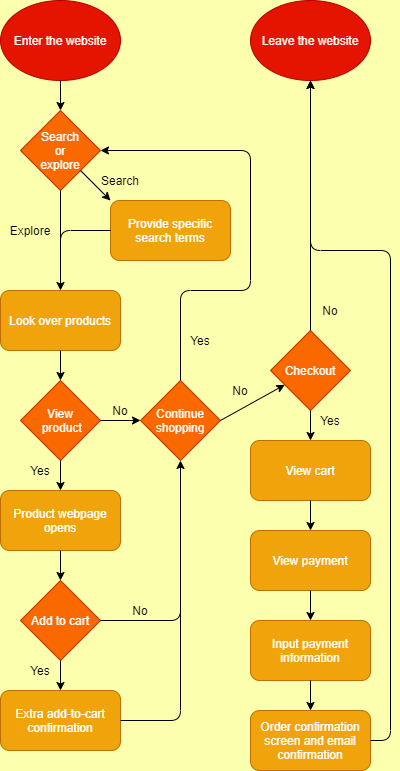

The diagram above was exported from draw.io. Its source (the exported page's mxGraphModel, read from the mxfile embedded in the PNG):
<mxGraphModel dx="1056" dy="625" grid="1" gridSize="10" guides="1" tooltips="1" connect="1" arrows="1" fold="1" page="1" pageScale="1" pageWidth="850" pageHeight="1100" background="#FCFFAD" math="0" shadow="0">
  <root>
    <mxCell id="0" />
    <mxCell id="1" parent="0" />
    <mxCell id="2" value="Enter the website" style="ellipse;whiteSpace=wrap;html=1;fontFamily=Helvetica;fillColor=#e51400;strokeColor=#B20000;fontColor=#ffffff;" vertex="1" parent="1">
      <mxGeometry x="10" y="10" width="120" height="80" as="geometry" />
    </mxCell>
    <mxCell id="4" value="Search&lt;br&gt;or&lt;br&gt;explore" style="rhombus;whiteSpace=wrap;html=1;fontFamily=Helvetica;fillColor=#fa6800;strokeColor=#C73500;fontColor=#ffffff;" vertex="1" parent="1">
      <mxGeometry x="30" y="120" width="80" height="80" as="geometry" />
    </mxCell>
    <mxCell id="6" value="" style="endArrow=classic;html=1;fontFamily=Helvetica;exitX=0.5;exitY=1;exitDx=0;exitDy=0;entryX=0.5;entryY=0;entryDx=0;entryDy=0;" edge="1" parent="1" source="2" target="4">
      <mxGeometry width="50" height="50" relative="1" as="geometry">
        <mxPoint x="110" y="200" as="sourcePoint" />
        <mxPoint x="160" y="150" as="targetPoint" />
        <Array as="points" />
      </mxGeometry>
    </mxCell>
    <mxCell id="7" value="Provide specific search terms" style="rounded=1;whiteSpace=wrap;html=1;fontFamily=Helvetica;fillColor=#f0a30a;strokeColor=#BD7000;fontColor=#ffffff;" vertex="1" parent="1">
      <mxGeometry x="120" y="210" width="120" height="60" as="geometry" />
    </mxCell>
    <mxCell id="10" value="" style="endArrow=classic;html=1;fontFamily=Helvetica;exitX=1;exitY=1;exitDx=0;exitDy=0;entryX=0;entryY=0;entryDx=0;entryDy=0;" edge="1" parent="1" source="4" target="7">
      <mxGeometry width="50" height="50" relative="1" as="geometry">
        <mxPoint x="110" y="170" as="sourcePoint" />
        <mxPoint x="160" y="120" as="targetPoint" />
      </mxGeometry>
    </mxCell>
    <mxCell id="11" value="Look over products" style="rounded=1;whiteSpace=wrap;html=1;fontFamily=Helvetica;fillColor=#f0a30a;strokeColor=#BD7000;fontColor=#ffffff;" vertex="1" parent="1">
      <mxGeometry x="10" y="300" width="120" height="60" as="geometry" />
    </mxCell>
    <mxCell id="12" value="" style="endArrow=classic;html=1;fontFamily=Helvetica;exitX=0.5;exitY=1;exitDx=0;exitDy=0;entryX=0.5;entryY=0;entryDx=0;entryDy=0;" edge="1" parent="1" source="4" target="11">
      <mxGeometry width="50" height="50" relative="1" as="geometry">
        <mxPoint x="110" y="290" as="sourcePoint" />
        <mxPoint x="160" y="240" as="targetPoint" />
      </mxGeometry>
    </mxCell>
    <mxCell id="14" value="View&lt;br&gt;&amp;nbsp;product" style="rhombus;whiteSpace=wrap;html=1;fontFamily=Helvetica;fillColor=#fa6800;strokeColor=#C73500;fontColor=#ffffff;" vertex="1" parent="1">
      <mxGeometry x="30" y="390" width="80" height="80" as="geometry" />
    </mxCell>
    <mxCell id="15" value="" style="endArrow=classic;html=1;fontFamily=Helvetica;exitX=0.5;exitY=1;exitDx=0;exitDy=0;entryX=0.5;entryY=0;entryDx=0;entryDy=0;" edge="1" parent="1" source="11" target="14">
      <mxGeometry width="50" height="50" relative="1" as="geometry">
        <mxPoint x="140" y="350" as="sourcePoint" />
        <mxPoint x="190" y="300" as="targetPoint" />
      </mxGeometry>
    </mxCell>
    <mxCell id="16" value="Search" style="text;html=1;strokeColor=none;fillColor=none;align=center;verticalAlign=middle;whiteSpace=wrap;rounded=0;fontFamily=Helvetica;" vertex="1" parent="1">
      <mxGeometry x="110" y="180" width="40" height="20" as="geometry" />
    </mxCell>
    <mxCell id="18" value="Explore" style="text;html=1;strokeColor=none;fillColor=none;align=center;verticalAlign=middle;whiteSpace=wrap;rounded=0;fontFamily=Helvetica;" vertex="1" parent="1">
      <mxGeometry x="20" y="230" width="40" height="20" as="geometry" />
    </mxCell>
    <mxCell id="19" value="Product webpage opens" style="rounded=1;whiteSpace=wrap;html=1;fontFamily=Helvetica;fillColor=#f0a30a;strokeColor=#BD7000;fontColor=#ffffff;" vertex="1" parent="1">
      <mxGeometry x="10" y="500" width="120" height="60" as="geometry" />
    </mxCell>
    <mxCell id="22" value="" style="endArrow=classic;html=1;fontFamily=Helvetica;exitX=1;exitY=0.5;exitDx=0;exitDy=0;entryX=0;entryY=0.5;entryDx=0;entryDy=0;" edge="1" parent="1" source="14" target="39">
      <mxGeometry width="50" height="50" relative="1" as="geometry">
        <mxPoint x="160" y="370" as="sourcePoint" />
        <mxPoint x="170" y="430" as="targetPoint" />
      </mxGeometry>
    </mxCell>
    <mxCell id="23" value="No" style="text;html=1;strokeColor=none;fillColor=none;align=center;verticalAlign=middle;whiteSpace=wrap;rounded=0;fontFamily=Helvetica;" vertex="1" parent="1">
      <mxGeometry x="110" y="410" width="40" height="20" as="geometry" />
    </mxCell>
    <mxCell id="24" value="" style="endArrow=classic;html=1;fontFamily=Helvetica;exitX=0.5;exitY=1;exitDx=0;exitDy=0;entryX=0.5;entryY=0;entryDx=0;entryDy=0;" edge="1" parent="1" source="14" target="19">
      <mxGeometry width="50" height="50" relative="1" as="geometry">
        <mxPoint x="150" y="430" as="sourcePoint" />
        <mxPoint x="200" y="380" as="targetPoint" />
      </mxGeometry>
    </mxCell>
    <mxCell id="25" value="Yes" style="text;html=1;strokeColor=none;fillColor=none;align=center;verticalAlign=middle;whiteSpace=wrap;rounded=0;fontFamily=Helvetica;" vertex="1" parent="1">
      <mxGeometry x="30" y="470" width="40" height="20" as="geometry" />
    </mxCell>
    <mxCell id="27" value="Add to cart" style="rhombus;whiteSpace=wrap;html=1;fontFamily=Helvetica;fillColor=#fa6800;strokeColor=#C73500;fontColor=#ffffff;" vertex="1" parent="1">
      <mxGeometry x="30" y="590" width="80" height="80" as="geometry" />
    </mxCell>
    <mxCell id="28" value="" style="endArrow=classic;html=1;fontFamily=Helvetica;exitX=0.5;exitY=1;exitDx=0;exitDy=0;entryX=0.5;entryY=0;entryDx=0;entryDy=0;" edge="1" parent="1" source="19" target="27">
      <mxGeometry width="50" height="50" relative="1" as="geometry">
        <mxPoint x="140" y="550" as="sourcePoint" />
        <mxPoint x="190" y="500" as="targetPoint" />
      </mxGeometry>
    </mxCell>
    <mxCell id="29" value="Extra add-to-cart confirmation" style="rounded=1;whiteSpace=wrap;html=1;fontFamily=Helvetica;fillColor=#f0a30a;strokeColor=#BD7000;fontColor=#ffffff;" vertex="1" parent="1">
      <mxGeometry x="10" y="700" width="120" height="60" as="geometry" />
    </mxCell>
    <mxCell id="30" value="" style="endArrow=classic;html=1;fontFamily=Helvetica;exitX=0.5;exitY=1;exitDx=0;exitDy=0;entryX=0.5;entryY=0;entryDx=0;entryDy=0;" edge="1" parent="1" source="27" target="29">
      <mxGeometry width="50" height="50" relative="1" as="geometry">
        <mxPoint x="140" y="650" as="sourcePoint" />
        <mxPoint x="190" y="600" as="targetPoint" />
      </mxGeometry>
    </mxCell>
    <mxCell id="31" value="" style="endArrow=classic;html=1;fontFamily=Helvetica;exitX=1;exitY=0.5;exitDx=0;exitDy=0;entryX=0.5;entryY=1;entryDx=0;entryDy=0;" edge="1" parent="1" source="27" target="39">
      <mxGeometry width="50" height="50" relative="1" as="geometry">
        <mxPoint x="140" y="650" as="sourcePoint" />
        <mxPoint x="230" y="460" as="targetPoint" />
        <Array as="points">
          <mxPoint x="190" y="630" />
        </Array>
      </mxGeometry>
    </mxCell>
    <mxCell id="32" value="" style="endArrow=none;html=1;fontFamily=Helvetica;exitX=1;exitY=0.5;exitDx=0;exitDy=0;" edge="1" parent="1" source="29">
      <mxGeometry width="50" height="50" relative="1" as="geometry">
        <mxPoint x="140" y="650" as="sourcePoint" />
        <mxPoint x="190" y="600" as="targetPoint" />
        <Array as="points">
          <mxPoint x="190" y="730" />
        </Array>
      </mxGeometry>
    </mxCell>
    <mxCell id="33" value="" style="endArrow=none;html=1;fontFamily=Helvetica;entryX=0;entryY=0.5;entryDx=0;entryDy=0;" edge="1" parent="1" target="7">
      <mxGeometry width="50" height="50" relative="1" as="geometry">
        <mxPoint x="70" y="290" as="sourcePoint" />
        <mxPoint x="190" y="310" as="targetPoint" />
        <Array as="points">
          <mxPoint x="70" y="240" />
        </Array>
      </mxGeometry>
    </mxCell>
    <mxCell id="34" value="Yes" style="text;html=1;strokeColor=none;fillColor=none;align=center;verticalAlign=middle;whiteSpace=wrap;rounded=0;fontFamily=Helvetica;" vertex="1" parent="1">
      <mxGeometry x="30" y="670" width="40" height="20" as="geometry" />
    </mxCell>
    <mxCell id="37" value="No" style="text;html=1;strokeColor=none;fillColor=none;align=center;verticalAlign=middle;whiteSpace=wrap;rounded=0;fontFamily=Helvetica;" vertex="1" parent="1">
      <mxGeometry x="130" y="610" width="40" height="20" as="geometry" />
    </mxCell>
    <mxCell id="39" value="Continue shopping" style="rhombus;whiteSpace=wrap;html=1;fontFamily=Helvetica;fillColor=#fa6800;strokeColor=#C73500;fontColor=#ffffff;" vertex="1" parent="1">
      <mxGeometry x="150" y="390" width="80" height="80" as="geometry" />
    </mxCell>
    <mxCell id="40" value="Checkout" style="rhombus;whiteSpace=wrap;html=1;fontFamily=Helvetica;fillColor=#fa6800;strokeColor=#C73500;fontColor=#ffffff;" vertex="1" parent="1">
      <mxGeometry x="280" y="340" width="80" height="80" as="geometry" />
    </mxCell>
    <mxCell id="41" value="" style="endArrow=classic;html=1;fontFamily=Helvetica;exitX=1;exitY=0.5;exitDx=0;exitDy=0;" edge="1" parent="1" source="39" target="40">
      <mxGeometry width="50" height="50" relative="1" as="geometry">
        <mxPoint x="280" y="530" as="sourcePoint" />
        <mxPoint x="330" y="480" as="targetPoint" />
      </mxGeometry>
    </mxCell>
    <mxCell id="42" value="No" style="text;html=1;strokeColor=none;fillColor=none;align=center;verticalAlign=middle;whiteSpace=wrap;rounded=0;fontFamily=Helvetica;" vertex="1" parent="1">
      <mxGeometry x="230" y="390" width="40" height="20" as="geometry" />
    </mxCell>
    <mxCell id="43" value="" style="endArrow=classic;html=1;fontFamily=Helvetica;exitX=0.5;exitY=0;exitDx=0;exitDy=0;entryX=1;entryY=0.5;entryDx=0;entryDy=0;" edge="1" parent="1" source="39" target="4">
      <mxGeometry width="50" height="50" relative="1" as="geometry">
        <mxPoint x="160" y="310" as="sourcePoint" />
        <mxPoint x="210" y="260" as="targetPoint" />
        <Array as="points">
          <mxPoint x="190" y="300" />
          <mxPoint x="260" y="300" />
          <mxPoint x="260" y="160" />
        </Array>
      </mxGeometry>
    </mxCell>
    <mxCell id="44" value="Yes" style="text;html=1;strokeColor=none;fillColor=none;align=center;verticalAlign=middle;whiteSpace=wrap;rounded=0;fontFamily=Helvetica;" vertex="1" parent="1">
      <mxGeometry x="190" y="340" width="40" height="20" as="geometry" />
    </mxCell>
    <mxCell id="47" value="Leave the website" style="ellipse;whiteSpace=wrap;html=1;fontFamily=Helvetica;fillColor=#e51400;strokeColor=#B20000;fontColor=#ffffff;" vertex="1" parent="1">
      <mxGeometry x="260" y="10" width="120" height="80" as="geometry" />
    </mxCell>
    <mxCell id="48" value="" style="endArrow=classic;html=1;fontFamily=Helvetica;exitX=0.5;exitY=0;exitDx=0;exitDy=0;entryX=0.5;entryY=1;entryDx=0;entryDy=0;" edge="1" parent="1" source="40" target="47">
      <mxGeometry width="50" height="50" relative="1" as="geometry">
        <mxPoint x="420" y="620" as="sourcePoint" />
        <mxPoint x="470" y="570" as="targetPoint" />
      </mxGeometry>
    </mxCell>
    <mxCell id="49" value="No" style="text;html=1;strokeColor=none;fillColor=none;align=center;verticalAlign=middle;whiteSpace=wrap;rounded=0;fontFamily=Helvetica;" vertex="1" parent="1">
      <mxGeometry x="320" y="310" width="40" height="20" as="geometry" />
    </mxCell>
    <mxCell id="51" value="View cart" style="rounded=1;whiteSpace=wrap;html=1;fontFamily=Helvetica;fillColor=#f0a30a;strokeColor=#BD7000;fontColor=#ffffff;" vertex="1" parent="1">
      <mxGeometry x="260" y="450" width="120" height="60" as="geometry" />
    </mxCell>
    <mxCell id="52" value="View payment" style="rounded=1;whiteSpace=wrap;html=1;fontFamily=Helvetica;fillColor=#f0a30a;strokeColor=#BD7000;fontColor=#ffffff;" vertex="1" parent="1">
      <mxGeometry x="260" y="540" width="120" height="60" as="geometry" />
    </mxCell>
    <mxCell id="53" value="Input payment information" style="rounded=1;whiteSpace=wrap;html=1;fontFamily=Helvetica;fillColor=#f0a30a;strokeColor=#BD7000;fontColor=#ffffff;" vertex="1" parent="1">
      <mxGeometry x="260" y="630" width="120" height="60" as="geometry" />
    </mxCell>
    <mxCell id="54" value="Order confirmation screen and email confirmation" style="rounded=1;whiteSpace=wrap;html=1;fontFamily=Helvetica;fillColor=#f0a30a;strokeColor=#BD7000;fontColor=#ffffff;" vertex="1" parent="1">
      <mxGeometry x="260" y="720" width="120" height="60" as="geometry" />
    </mxCell>
    <mxCell id="57" value="" style="endArrow=classic;html=1;fontFamily=Helvetica;exitX=0.5;exitY=1;exitDx=0;exitDy=0;entryX=0.5;entryY=0;entryDx=0;entryDy=0;" edge="1" parent="1" source="40" target="51">
      <mxGeometry width="50" height="50" relative="1" as="geometry">
        <mxPoint x="330" y="510" as="sourcePoint" />
        <mxPoint x="380" y="460" as="targetPoint" />
      </mxGeometry>
    </mxCell>
    <mxCell id="58" value="Yes" style="text;html=1;strokeColor=none;fillColor=none;align=center;verticalAlign=middle;whiteSpace=wrap;rounded=0;fontFamily=Helvetica;" vertex="1" parent="1">
      <mxGeometry x="320" y="420" width="40" height="20" as="geometry" />
    </mxCell>
    <mxCell id="59" value="" style="endArrow=classic;html=1;fontFamily=Helvetica;exitX=0.5;exitY=1;exitDx=0;exitDy=0;entryX=0.5;entryY=0;entryDx=0;entryDy=0;" edge="1" parent="1" source="51" target="52">
      <mxGeometry width="50" height="50" relative="1" as="geometry">
        <mxPoint x="330" y="540" as="sourcePoint" />
        <mxPoint x="380" y="490" as="targetPoint" />
      </mxGeometry>
    </mxCell>
    <mxCell id="60" value="" style="endArrow=classic;html=1;fontFamily=Helvetica;exitX=0.5;exitY=1;exitDx=0;exitDy=0;entryX=0.5;entryY=0;entryDx=0;entryDy=0;" edge="1" parent="1" source="52" target="53">
      <mxGeometry width="50" height="50" relative="1" as="geometry">
        <mxPoint x="330" y="540" as="sourcePoint" />
        <mxPoint x="380" y="490" as="targetPoint" />
      </mxGeometry>
    </mxCell>
    <mxCell id="61" value="" style="endArrow=classic;html=1;fontFamily=Helvetica;exitX=0.5;exitY=1;exitDx=0;exitDy=0;entryX=0.5;entryY=0;entryDx=0;entryDy=0;" edge="1" parent="1" source="53" target="54">
      <mxGeometry width="50" height="50" relative="1" as="geometry">
        <mxPoint x="330" y="540" as="sourcePoint" />
        <mxPoint x="380" y="490" as="targetPoint" />
      </mxGeometry>
    </mxCell>
    <mxCell id="62" value="" style="endArrow=classic;html=1;fontFamily=Helvetica;exitX=1;exitY=0.5;exitDx=0;exitDy=0;" edge="1" parent="1" source="54">
      <mxGeometry width="50" height="50" relative="1" as="geometry">
        <mxPoint x="290" y="580" as="sourcePoint" />
        <mxPoint x="320" y="90" as="targetPoint" />
        <Array as="points">
          <mxPoint x="400" y="750" />
          <mxPoint x="400" y="260" />
          <mxPoint x="320" y="260" />
        </Array>
      </mxGeometry>
    </mxCell>
  </root>
</mxGraphModel>